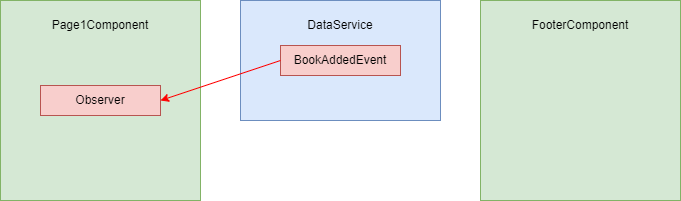

The diagram above was exported from draw.io. Its source (the exported page's mxGraphModel, read from the mxfile embedded in the PNG):
<mxGraphModel dx="1038" dy="547" grid="1" gridSize="10" guides="1" tooltips="1" connect="1" arrows="1" fold="1" page="1" pageScale="1" pageWidth="827" pageHeight="1169" math="0" shadow="0">
  <root>
    <mxCell id="0" />
    <mxCell id="1" parent="0" />
    <mxCell id="ZYGppZ7Nd9-yrUt1e2dJ-1" value="" style="rounded=0;whiteSpace=wrap;html=1;fillColor=#d5e8d4;strokeColor=#82b366;" vertex="1" parent="1">
      <mxGeometry x="40" y="40" width="200" height="200" as="geometry" />
    </mxCell>
    <mxCell id="ZYGppZ7Nd9-yrUt1e2dJ-2" value="Page1Component" style="text;html=1;strokeColor=none;fillColor=none;align=center;verticalAlign=middle;whiteSpace=wrap;rounded=0;" vertex="1" parent="1">
      <mxGeometry x="110" y="50" width="60" height="30" as="geometry" />
    </mxCell>
    <mxCell id="ZYGppZ7Nd9-yrUt1e2dJ-3" value="" style="rounded=0;whiteSpace=wrap;html=1;fillColor=#dae8fc;strokeColor=#6c8ebf;" vertex="1" parent="1">
      <mxGeometry x="280" y="40" width="200" height="120" as="geometry" />
    </mxCell>
    <mxCell id="ZYGppZ7Nd9-yrUt1e2dJ-4" value="DataService" style="text;html=1;strokeColor=none;fillColor=none;align=center;verticalAlign=middle;whiteSpace=wrap;rounded=0;" vertex="1" parent="1">
      <mxGeometry x="350" y="50" width="60" height="30" as="geometry" />
    </mxCell>
    <mxCell id="ZYGppZ7Nd9-yrUt1e2dJ-5" value="" style="rounded=0;whiteSpace=wrap;html=1;fillColor=#d5e8d4;strokeColor=#82b366;" vertex="1" parent="1">
      <mxGeometry x="520" y="40" width="200" height="200" as="geometry" />
    </mxCell>
    <mxCell id="ZYGppZ7Nd9-yrUt1e2dJ-6" value="FooterComponent" style="text;html=1;strokeColor=none;fillColor=none;align=center;verticalAlign=middle;whiteSpace=wrap;rounded=0;" vertex="1" parent="1">
      <mxGeometry x="590" y="50" width="60" height="30" as="geometry" />
    </mxCell>
    <mxCell id="ZYGppZ7Nd9-yrUt1e2dJ-7" value="BookAddedEvent" style="rounded=0;whiteSpace=wrap;html=1;fillColor=#f8cecc;strokeColor=#b85450;" vertex="1" parent="1">
      <mxGeometry x="320" y="85" width="120" height="30" as="geometry" />
    </mxCell>
    <mxCell id="ZYGppZ7Nd9-yrUt1e2dJ-8" value="Observer" style="rounded=0;whiteSpace=wrap;html=1;fillColor=#f8cecc;strokeColor=#b85450;" vertex="1" parent="1">
      <mxGeometry x="80" y="125" width="120" height="30" as="geometry" />
    </mxCell>
    <mxCell id="ZYGppZ7Nd9-yrUt1e2dJ-9" value="" style="endArrow=classic;html=1;rounded=0;entryX=1;entryY=0.5;entryDx=0;entryDy=0;exitX=0;exitY=0.5;exitDx=0;exitDy=0;strokeColor=#FF0000;" edge="1" parent="1" source="ZYGppZ7Nd9-yrUt1e2dJ-7" target="ZYGppZ7Nd9-yrUt1e2dJ-8">
      <mxGeometry width="50" height="50" relative="1" as="geometry">
        <mxPoint x="390" y="110" as="sourcePoint" />
        <mxPoint x="440" y="60" as="targetPoint" />
      </mxGeometry>
    </mxCell>
  </root>
</mxGraphModel>